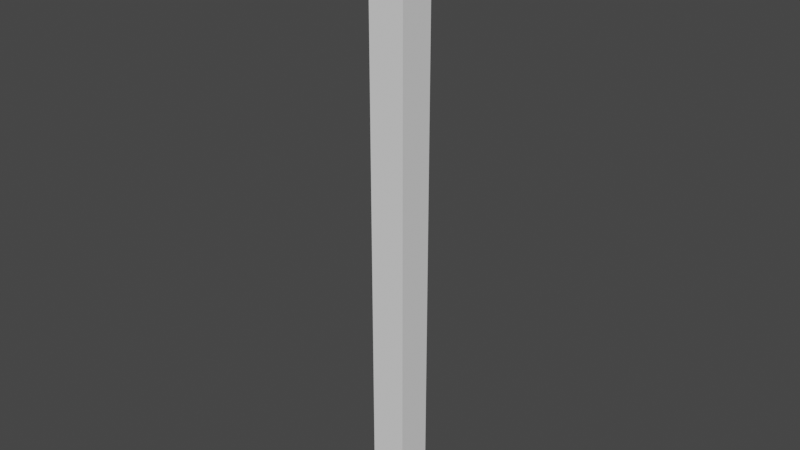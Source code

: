 # Source: Column.blend  (saved by Blender 2.81.16; exported with 4.5.12 LTS)
import bpy
from mathutils import Matrix  # noqa: F401  (used for matrix-valued properties, if any)

bpy.ops.wm.read_factory_settings(use_empty=True)
scene = bpy.context.scene
scene.name = 'Scene'

# ---- collections
col_collection = bpy.data.collections.new('Collection'); scene.collection.children.link(col_collection)

# ---- world
world_world = bpy.data.worlds.new('World'); scene.world = world_world
world_world.use_nodes = True; world_world.node_tree.nodes.clear()
_N = world_world.node_tree.nodes; _L = world_world.node_tree.links
n0 = _N.new('ShaderNodeOutputWorld'); n0.name = 'World Output'; n0.location = (300, 300)
n1 = _N.new('ShaderNodeBackground'); n1.name = 'Background'; n1.location = (10, 300)
n1.inputs[0].default_value = (0.05088, 0.05088, 0.05088, 1.0)
_L.new(n1.outputs[0], n0.inputs[0])
n0.is_active_output = True
world_world.color = (0.05088, 0.05088, 0.05088)
world_world.use_sun_shadow = False
world_world.sun_shadow_jitter_overblur = 0.0

# ---- meshes
me_lod_a_column = bpy.data.meshes.new('LOD_A_Column')
me_lod_a_column.from_pydata([(0.25, 0.25, 4.0), (0.25, 0.25, 0.0), (0.25, 0.0, 4.0), (0.25, 0.0, 0.0), (0.0, 0.25, 4.0), (0.0, 0.25, 0.0), (0.0, 0.0, 4.0), (0.0, 0.0, 0.0), (0.0, 0.25, -0.25), (0.0, 0.0, -0.25), (0.25, 0.25, -0.25), (0.25, 0.0, -0.25)], [], [(0, 4, 6, 2), (3, 2, 6, 7), (7, 6, 4, 5), (7, 5, 8, 9), (1, 5, 4, 0), (1, 0, 2, 3), (8, 10, 11, 9), (1, 3, 11, 10), (5, 1, 10, 8), (3, 7, 9, 11)])
_uv = me_lod_a_column.uv_layers.new(name='UVMap')
_uv.uv.foreach_set('vector', [0.375, 0.0, 0.625, 0.0, 0.625, 0.25, 0.375, 0.25, 0.375, 0.25, 0.625, 0.25, 0.625, 0.5, 0.375, 0.5, 0.375, 0.5, 0.625, 0.5, 0.625, 0.75, 0.375, 0.75, 0.375, 0.5, 0.375, 0.75, 0.375, 0.75, 0.375, 0.5, 0.625, 0.75, 0.375, 0.75, 0.625, 0.0, 0.375, 0.0, 0.625, 0.75, 0.375, 0.0, 0.625, 0.25, 0.625, 1.0, 0.375, 0.75, 0.625, 0.75, 0.625, 1.0, 0.375, 1.0, 0.625, 0.75, 0.625, 1.0, 0.625, 1.0, 0.625, 0.75, 0.375, 0.75, 0.625, 0.75, 0.625, 0.75, 0.375, 0.75, 0.375, 0.25, 0.375, 0.5, 0.375, 0.5, 0.375, 0.25])
me_lod_a_column.materials.append(None)
me_lod_a_column.use_remesh_preserve_volume = False
me_lod_a_column.use_remesh_preserve_attributes = False
me_lod_a_column.use_mirror_vertex_groups = False
me_lod_a_column.update()

# ---- objects
ob_lod_a_column = bpy.data.objects.new('LOD_A_Column', me_lod_a_column)

# ---- transforms, parenting, visibility, modifiers, constraints
ob_lod_a_column.location = (0.0, 0.0, 0.0)
ob_lod_a_column.lock_rotations_4d = False
ob_lod_a_column.empty_display_type = 'ARROWS'
ob_lod_a_column.lineart.crease_threshold = 0.0

# ---- collection membership
col_collection.objects.link(ob_lod_a_column)

# ---- scene / render settings (as saved in the file)
scene.frame_start = 1; scene.frame_end = 250; scene.frame_set(1)
scene.render.engine = 'BLENDER_EEVEE_NEXT'
scene.cycles.use_denoising = False
scene.cycles.samples = 128
scene.cycles.sampling_pattern = 'TABULATED_SOBOL'
scene.cycles.use_adaptive_sampling = False
scene.cycles.use_light_tree = False
scene.view_settings.view_transform = 'Filmic'
bpy.context.view_layer.update()

# ---- added for rendering (the .blend has no active camera and no usable light): camera, sun
cam_auto = bpy.data.cameras.new('AutoCamera')
cam_auto.lens = 50.0
cam_auto.sensor_width = 36.0
cam_auto.clip_end = 1000.0
ob_auto_camera = bpy.data.objects.new('AutoCamera', cam_auto)
scene.collection.objects.link(ob_auto_camera)
ob_auto_camera.location = (4.07079, -4.60994, 5.03163)
ob_auto_camera.rotation_euler = (1.09748, -7.21219e-08, 0.694738)
scene.camera = ob_auto_camera
light_auto_sun = bpy.data.lights.new('AutoSun', 'SUN')
light_auto_sun.energy = 3.0
light_auto_sun.angle = 0.0523599
ob_auto_sun = bpy.data.objects.new('AutoSun', light_auto_sun)
scene.collection.objects.link(ob_auto_sun)
ob_auto_sun.rotation_euler = (0.872665, 0.174533, 0.523599)
bpy.context.view_layer.update()
